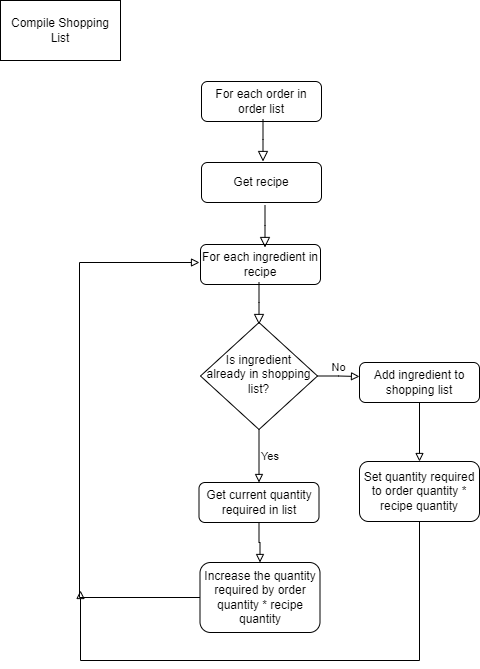

The diagram above was exported from draw.io. Its source (the exported page's mxGraphModel, read from the mxfile embedded in the PNG):
<mxGraphModel dx="1422" dy="737" grid="1" gridSize="10" guides="1" tooltips="1" connect="1" arrows="1" fold="1" page="1" pageScale="1" pageWidth="850" pageHeight="1100" math="0" shadow="0">
  <root>
    <mxCell id="zjzTBXTXOtBgbCqiOhsa-0" />
    <mxCell id="zjzTBXTXOtBgbCqiOhsa-1" parent="zjzTBXTXOtBgbCqiOhsa-0" />
    <mxCell id="glAYqXQQMzbUC01DHyin-5" value="No&lt;br&gt;" style="edgeStyle=orthogonalEdgeStyle;rounded=0;orthogonalLoop=1;jettySize=auto;html=1;exitX=1;exitY=0.5;exitDx=0;exitDy=0;labelBackgroundColor=none;fontColor=#000000;strokeColor=default;endArrow=block;endFill=0;labelPosition=center;verticalLabelPosition=top;align=center;verticalAlign=bottom;" parent="zjzTBXTXOtBgbCqiOhsa-1" source="0mvPKNawgUQIcKR4XQ82-1" edge="1">
      <mxGeometry relative="1" as="geometry">
        <mxPoint x="399" y="416" as="targetPoint" />
      </mxGeometry>
    </mxCell>
    <mxCell id="glAYqXQQMzbUC01DHyin-10" value="Yes&lt;br&gt;" style="edgeStyle=orthogonalEdgeStyle;rounded=0;orthogonalLoop=1;jettySize=auto;html=1;exitX=0.5;exitY=1;exitDx=0;exitDy=0;entryX=0.5;entryY=0;entryDx=0;entryDy=0;labelBackgroundColor=none;fontColor=#000000;endArrow=block;endFill=0;strokeColor=default;labelPosition=right;verticalLabelPosition=middle;align=left;verticalAlign=middle;" parent="zjzTBXTXOtBgbCqiOhsa-1" source="0mvPKNawgUQIcKR4XQ82-1" target="glAYqXQQMzbUC01DHyin-7" edge="1">
      <mxGeometry relative="1" as="geometry" />
    </mxCell>
    <mxCell id="0mvPKNawgUQIcKR4XQ82-1" value="Is ingredient already in shopping list?" style="rhombus;whiteSpace=wrap;html=1;shadow=0;fontFamily=Helvetica;fontSize=12;align=center;strokeWidth=1;spacing=6;spacingTop=-4;" parent="zjzTBXTXOtBgbCqiOhsa-1" vertex="1">
      <mxGeometry x="240" y="362" width="117" height="107" as="geometry" />
    </mxCell>
    <mxCell id="0mvPKNawgUQIcKR4XQ82-2" value="For each ingredient in recipe&lt;br&gt;" style="rounded=1;whiteSpace=wrap;html=1;fontSize=12;glass=0;strokeWidth=1;shadow=0;" parent="zjzTBXTXOtBgbCqiOhsa-1" vertex="1">
      <mxGeometry x="240" y="284" width="120" height="40" as="geometry" />
    </mxCell>
    <mxCell id="0mvPKNawgUQIcKR4XQ82-4" value="" style="rounded=0;html=1;jettySize=auto;orthogonalLoop=1;fontSize=11;endArrow=block;endFill=0;endSize=8;strokeWidth=1;shadow=0;labelBackgroundColor=none;edgeStyle=orthogonalEdgeStyle;entryX=0.5;entryY=0;entryDx=0;entryDy=0;" parent="zjzTBXTXOtBgbCqiOhsa-1" edge="1">
      <mxGeometry relative="1" as="geometry">
        <mxPoint x="298.5" y="322" as="sourcePoint" />
        <mxPoint x="298.5" y="364" as="targetPoint" />
        <Array as="points">
          <mxPoint x="298.5" y="342" />
          <mxPoint x="298.5" y="342" />
        </Array>
      </mxGeometry>
    </mxCell>
    <mxCell id="Lanq_9CFCluX6ZRWcaKZ-0" value="Compile Shopping List&lt;br&gt;" style="whiteSpace=wrap;html=1;fontColor=#000000;" parent="zjzTBXTXOtBgbCqiOhsa-1" vertex="1">
      <mxGeometry x="40" y="40" width="120" height="60" as="geometry" />
    </mxCell>
    <mxCell id="Lanq_9CFCluX6ZRWcaKZ-1" value="For each order in order list&lt;br&gt;" style="rounded=1;whiteSpace=wrap;html=1;fontSize=12;glass=0;strokeWidth=1;shadow=0;" parent="zjzTBXTXOtBgbCqiOhsa-1" vertex="1">
      <mxGeometry x="241" y="121" width="120" height="40" as="geometry" />
    </mxCell>
    <mxCell id="glAYqXQQMzbUC01DHyin-16" style="edgeStyle=orthogonalEdgeStyle;rounded=0;orthogonalLoop=1;jettySize=auto;html=1;entryX=0.5;entryY=0;entryDx=0;entryDy=0;labelBackgroundColor=none;fontColor=#000000;endArrow=block;endFill=0;strokeColor=default;" parent="zjzTBXTXOtBgbCqiOhsa-1" source="Lanq_9CFCluX6ZRWcaKZ-6" target="glAYqXQQMzbUC01DHyin-14" edge="1">
      <mxGeometry relative="1" as="geometry" />
    </mxCell>
    <mxCell id="Lanq_9CFCluX6ZRWcaKZ-6" value="Add ingredient to shopping list" style="rounded=1;whiteSpace=wrap;html=1;fontSize=12;glass=0;strokeWidth=1;shadow=0;" parent="zjzTBXTXOtBgbCqiOhsa-1" vertex="1">
      <mxGeometry x="399" y="402" width="120" height="40" as="geometry" />
    </mxCell>
    <mxCell id="glAYqXQQMzbUC01DHyin-0" value="" style="rounded=0;html=1;jettySize=auto;orthogonalLoop=1;fontSize=11;endArrow=block;endFill=0;endSize=8;strokeWidth=1;shadow=0;labelBackgroundColor=none;edgeStyle=orthogonalEdgeStyle;entryX=0.5;entryY=0;entryDx=0;entryDy=0;" parent="zjzTBXTXOtBgbCqiOhsa-1" edge="1">
      <mxGeometry relative="1" as="geometry">
        <mxPoint x="302.5" y="159" as="sourcePoint" />
        <mxPoint x="302.5" y="201" as="targetPoint" />
        <Array as="points">
          <mxPoint x="302.5" y="179" />
          <mxPoint x="302.5" y="179" />
        </Array>
      </mxGeometry>
    </mxCell>
    <mxCell id="glAYqXQQMzbUC01DHyin-3" value="Get recipe" style="rounded=1;whiteSpace=wrap;html=1;fontSize=12;glass=0;strokeWidth=1;shadow=0;" parent="zjzTBXTXOtBgbCqiOhsa-1" vertex="1">
      <mxGeometry x="241" y="202" width="120" height="40" as="geometry" />
    </mxCell>
    <mxCell id="glAYqXQQMzbUC01DHyin-4" value="" style="rounded=0;html=1;jettySize=auto;orthogonalLoop=1;fontSize=11;endArrow=block;endFill=0;endSize=8;strokeWidth=1;shadow=0;labelBackgroundColor=none;edgeStyle=orthogonalEdgeStyle;entryX=0.5;entryY=0;entryDx=0;entryDy=0;" parent="zjzTBXTXOtBgbCqiOhsa-1" edge="1">
      <mxGeometry relative="1" as="geometry">
        <mxPoint x="304.5" y="245" as="sourcePoint" />
        <mxPoint x="304.5" y="287" as="targetPoint" />
        <Array as="points">
          <mxPoint x="304.5" y="265" />
          <mxPoint x="304.5" y="265" />
        </Array>
      </mxGeometry>
    </mxCell>
    <mxCell id="glAYqXQQMzbUC01DHyin-13" style="edgeStyle=orthogonalEdgeStyle;rounded=0;orthogonalLoop=1;jettySize=auto;html=1;entryX=0.5;entryY=0;entryDx=0;entryDy=0;labelBackgroundColor=none;fontColor=#000000;endArrow=block;endFill=0;strokeColor=default;" parent="zjzTBXTXOtBgbCqiOhsa-1" source="glAYqXQQMzbUC01DHyin-7" target="glAYqXQQMzbUC01DHyin-11" edge="1">
      <mxGeometry relative="1" as="geometry" />
    </mxCell>
    <mxCell id="glAYqXQQMzbUC01DHyin-7" value="Get current quantity required in list" style="rounded=1;whiteSpace=wrap;html=1;fontSize=12;glass=0;strokeWidth=1;shadow=0;" parent="zjzTBXTXOtBgbCqiOhsa-1" vertex="1">
      <mxGeometry x="238.5" y="522" width="120" height="40" as="geometry" />
    </mxCell>
    <mxCell id="glAYqXQQMzbUC01DHyin-15" style="edgeStyle=orthogonalEdgeStyle;rounded=0;orthogonalLoop=1;jettySize=auto;html=1;labelBackgroundColor=none;fontColor=#000000;endArrow=block;endFill=0;strokeColor=default;" parent="zjzTBXTXOtBgbCqiOhsa-1" source="glAYqXQQMzbUC01DHyin-11" edge="1">
      <mxGeometry relative="1" as="geometry">
        <mxPoint x="239" y="302" as="targetPoint" />
        <Array as="points">
          <mxPoint x="119" y="637" />
          <mxPoint x="119" y="302" />
        </Array>
      </mxGeometry>
    </mxCell>
    <mxCell id="glAYqXQQMzbUC01DHyin-11" value="Increase the quantity required by order quantity * recipe quantity&lt;br&gt;" style="rounded=1;whiteSpace=wrap;html=1;fontSize=12;glass=0;strokeWidth=1;shadow=0;" parent="zjzTBXTXOtBgbCqiOhsa-1" vertex="1">
      <mxGeometry x="239.5" y="602" width="120" height="70" as="geometry" />
    </mxCell>
    <mxCell id="H7j3VlhW1Tul9zoDmtx3-0" style="edgeStyle=orthogonalEdgeStyle;rounded=0;orthogonalLoop=1;jettySize=auto;html=1;exitX=0.5;exitY=1;exitDx=0;exitDy=0;labelBackgroundColor=none;fontColor=#000000;endArrow=block;endFill=0;strokeColor=default;" parent="zjzTBXTXOtBgbCqiOhsa-1" source="glAYqXQQMzbUC01DHyin-14" edge="1">
      <mxGeometry relative="1" as="geometry">
        <mxPoint x="120" y="630" as="targetPoint" />
        <Array as="points">
          <mxPoint x="459" y="700" />
          <mxPoint x="120" y="700" />
        </Array>
      </mxGeometry>
    </mxCell>
    <mxCell id="glAYqXQQMzbUC01DHyin-14" value="Set quantity required to order quantity * recipe quantity&lt;br&gt;" style="rounded=1;whiteSpace=wrap;html=1;fontSize=12;glass=0;strokeWidth=1;shadow=0;" parent="zjzTBXTXOtBgbCqiOhsa-1" vertex="1">
      <mxGeometry x="399" y="501" width="120" height="60" as="geometry" />
    </mxCell>
  </root>
</mxGraphModel>